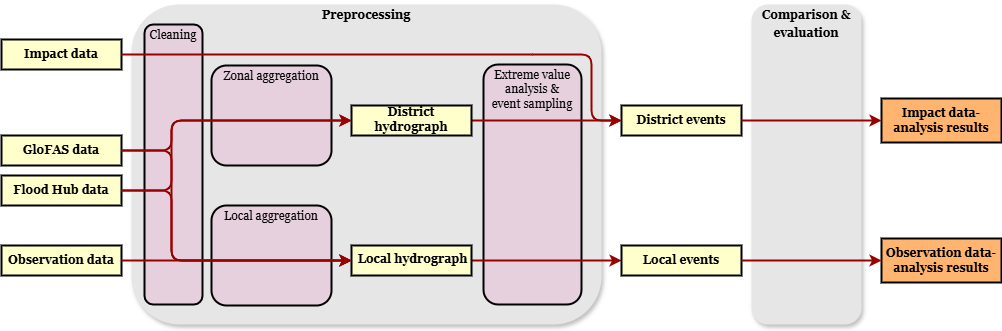

The diagram above was exported from draw.io. Its source (the exported page's mxGraphModel, read from the mxfile embedded in the PNG):
<mxGraphModel dx="931" dy="530" grid="1" gridSize="10" guides="1" tooltips="1" connect="1" arrows="1" fold="1" page="1" pageScale="1" pageWidth="826" pageHeight="1169" background="none" math="0" shadow="0">
  <root>
    <mxCell id="0" />
    <mxCell id="1" parent="0" />
    <mxCell id="nIoSo-jfhhT5zNICqgYc-1" value="&lt;p style=&quot;margin: 4px 0px 0px; text-align: center;&quot;&gt;Preprocessing&lt;/p&gt;" style="verticalAlign=middle;align=center;overflow=fill;fontSize=12;fontFamily=Georgia;html=1;rounded=1;fontStyle=1;strokeWidth=3;fillColor=#E6E6E6;shadow=1;strokeColor=none;" parent="1" vertex="1">
      <mxGeometry x="150" y="20" width="470" height="320" as="geometry" />
    </mxCell>
    <mxCell id="nIoSo-jfhhT5zNICqgYc-2" value="Flood Hub data" style="whiteSpace=wrap;align=center;verticalAlign=middle;fontStyle=1;strokeWidth=2;fillColor=#FFFFCC;fontFamily=Georgia;" parent="1" vertex="1">
      <mxGeometry x="20" y="191" width="120" height="30" as="geometry" />
    </mxCell>
    <mxCell id="nIoSo-jfhhT5zNICqgYc-3" value="GloFAS data" style="whiteSpace=wrap;align=center;verticalAlign=middle;fontStyle=1;strokeWidth=2;fillColor=#FFFFCC;fontFamily=Georgia;" parent="1" vertex="1">
      <mxGeometry x="20" y="151" width="120" height="30" as="geometry" />
    </mxCell>
    <mxCell id="nIoSo-jfhhT5zNICqgYc-4" value="Impact data" style="whiteSpace=wrap;align=center;verticalAlign=middle;fontStyle=1;strokeWidth=2;fillColor=#FFFFCC;fontFamily=Georgia;" parent="1" vertex="1">
      <mxGeometry x="20" y="55" width="120" height="30" as="geometry" />
    </mxCell>
    <mxCell id="nIoSo-jfhhT5zNICqgYc-5" value="Observation data" style="whiteSpace=wrap;align=center;verticalAlign=middle;fontStyle=1;strokeWidth=2;fillColor=#FFFFCC;fontFamily=Georgia;" parent="1" vertex="1">
      <mxGeometry x="20" y="261" width="120" height="30" as="geometry" />
    </mxCell>
    <mxCell id="nIoSo-jfhhT5zNICqgYc-6" value="&lt;p style=&quot;margin: 4px 0px 0px; text-align: center;&quot;&gt;&lt;span style=&quot;font-weight: normal;&quot;&gt;Cleaning&lt;/span&gt;&lt;/p&gt;" style="verticalAlign=middle;align=center;overflow=fill;fontSize=12;fontFamily=Georgia;html=1;rounded=1;fontStyle=1;strokeWidth=2;fillColor=#E6D0DE;strokeColor=default;" parent="1" vertex="1">
      <mxGeometry x="163" y="40" width="58" height="280" as="geometry" />
    </mxCell>
    <mxCell id="nIoSo-jfhhT5zNICqgYc-7" value="&lt;p style=&quot;margin: 4px 0px 0px; text-align: center;&quot;&gt;&lt;span style=&quot;font-weight: normal;&quot;&gt;Local aggregation&lt;/span&gt;&lt;/p&gt;" style="verticalAlign=middle;align=center;overflow=fill;fontSize=12;fontFamily=Georgia;html=1;rounded=1;fontStyle=1;strokeWidth=2;fillColor=#E6D0DE;rotation=0;strokeColor=default;" parent="1" vertex="1">
      <mxGeometry x="230" y="221" width="120" height="100" as="geometry" />
    </mxCell>
    <mxCell id="nIoSo-jfhhT5zNICqgYc-8" value="&lt;p style=&quot;margin: 4px 0px 0px; text-align: center;&quot;&gt;&lt;span style=&quot;font-weight: normal;&quot;&gt;Extreme value&lt;br&gt;analysis &amp;amp; &lt;br&gt;event sampling&lt;/span&gt;&lt;/p&gt;" style="verticalAlign=middle;align=center;overflow=fill;fontSize=12;fontFamily=Georgia;html=1;rounded=1;fontStyle=1;strokeWidth=2;fillColor=#E6D0DE;strokeColor=default;" parent="1" vertex="1">
      <mxGeometry x="502" y="80" width="98" height="240" as="geometry" />
    </mxCell>
    <mxCell id="nIoSo-jfhhT5zNICqgYc-9" value="&lt;p style=&quot;margin: 4px 0px 0px; text-align: center;&quot;&gt;&lt;span style=&quot;font-weight: normal;&quot;&gt;Zonal aggregation&lt;/span&gt;&lt;/p&gt;" style="verticalAlign=middle;align=center;overflow=fill;fontSize=12;fontFamily=Georgia;html=1;rounded=1;fontStyle=1;strokeWidth=2;fillColor=#E6D0DE;rotation=0;strokeColor=default;" parent="1" vertex="1">
      <mxGeometry x="230" y="81" width="120" height="100" as="geometry" />
    </mxCell>
    <mxCell id="nIoSo-jfhhT5zNICqgYc-10" style="edgeStyle=elbowEdgeStyle;shape=connector;rounded=1;orthogonalLoop=1;jettySize=auto;elbow=horizontal;html=1;strokeColor=#990000;strokeWidth=2;align=center;verticalAlign=middle;fontFamily=Georgia;fontSize=11;fontColor=default;labelBackgroundColor=default;endArrow=classic;entryX=0;entryY=0.5;entryDx=0;entryDy=0;" parent="1" source="nIoSo-jfhhT5zNICqgYc-3" target="nIoSo-jfhhT5zNICqgYc-12" edge="1">
      <mxGeometry relative="1" as="geometry">
        <mxPoint x="330" y="141" as="targetPoint" />
        <Array as="points">
          <mxPoint x="190" y="150" />
        </Array>
      </mxGeometry>
    </mxCell>
    <mxCell id="nIoSo-jfhhT5zNICqgYc-11" style="edgeStyle=elbowEdgeStyle;shape=connector;rounded=1;orthogonalLoop=1;jettySize=auto;elbow=horizontal;html=1;entryX=0;entryY=0.5;entryDx=0;entryDy=0;strokeColor=#990000;strokeWidth=2;align=center;verticalAlign=middle;fontFamily=Georgia;fontSize=11;fontColor=default;labelBackgroundColor=default;endArrow=classic;" parent="1" source="nIoSo-jfhhT5zNICqgYc-12" target="nIoSo-jfhhT5zNICqgYc-19" edge="1">
      <mxGeometry relative="1" as="geometry" />
    </mxCell>
    <mxCell id="nIoSo-jfhhT5zNICqgYc-12" value="District hydrograph" style="whiteSpace=wrap;align=center;verticalAlign=middle;fontStyle=1;strokeWidth=2;fillColor=#FFFFCC;fontFamily=Georgia;spacingBottom=0;spacingTop=-3;" parent="1" vertex="1">
      <mxGeometry x="370" y="121" width="120" height="30" as="geometry" />
    </mxCell>
    <mxCell id="nIoSo-jfhhT5zNICqgYc-13" style="edgeStyle=elbowEdgeStyle;shape=connector;rounded=1;orthogonalLoop=1;jettySize=auto;elbow=horizontal;html=1;entryX=0;entryY=0.5;entryDx=0;entryDy=0;strokeColor=#990000;strokeWidth=2;align=center;verticalAlign=middle;fontFamily=Georgia;fontSize=11;fontColor=default;labelBackgroundColor=default;endArrow=classic;" parent="1" source="nIoSo-jfhhT5zNICqgYc-2" target="nIoSo-jfhhT5zNICqgYc-12" edge="1">
      <mxGeometry relative="1" as="geometry">
        <Array as="points">
          <mxPoint x="190" y="170" />
        </Array>
      </mxGeometry>
    </mxCell>
    <mxCell id="nIoSo-jfhhT5zNICqgYc-14" style="edgeStyle=elbowEdgeStyle;shape=connector;rounded=1;orthogonalLoop=1;jettySize=auto;elbow=horizontal;html=1;entryX=0;entryY=0.5;entryDx=0;entryDy=0;strokeColor=#990000;strokeWidth=2;align=center;verticalAlign=middle;fontFamily=Georgia;fontSize=11;fontColor=default;labelBackgroundColor=default;endArrow=classic;" parent="1" source="nIoSo-jfhhT5zNICqgYc-15" target="nIoSo-jfhhT5zNICqgYc-26" edge="1">
      <mxGeometry relative="1" as="geometry" />
    </mxCell>
    <mxCell id="nIoSo-jfhhT5zNICqgYc-15" value=" Local hydrograph" style="whiteSpace=wrap;align=center;verticalAlign=middle;fontStyle=1;strokeWidth=2;fillColor=#FFFFCC;fontFamily=Georgia;spacingBottom=0;spacingTop=-2;" parent="1" vertex="1">
      <mxGeometry x="370" y="261" width="120" height="30" as="geometry" />
    </mxCell>
    <mxCell id="nIoSo-jfhhT5zNICqgYc-16" style="edgeStyle=elbowEdgeStyle;shape=connector;rounded=1;orthogonalLoop=1;jettySize=auto;elbow=horizontal;html=1;entryX=0;entryY=0.5;entryDx=0;entryDy=0;strokeColor=#990000;strokeWidth=2;align=center;verticalAlign=middle;fontFamily=Georgia;fontSize=11;fontColor=default;labelBackgroundColor=default;endArrow=classic;exitX=1;exitY=0.5;exitDx=0;exitDy=0;" parent="1" source="nIoSo-jfhhT5zNICqgYc-5" edge="1">
      <mxGeometry relative="1" as="geometry">
        <Array as="points">
          <mxPoint x="190" y="290" />
        </Array>
        <mxPoint x="140" y="290" as="sourcePoint" />
        <mxPoint x="370" y="276" as="targetPoint" />
      </mxGeometry>
    </mxCell>
    <mxCell id="nIoSo-jfhhT5zNICqgYc-17" style="edgeStyle=elbowEdgeStyle;shape=connector;rounded=1;orthogonalLoop=1;jettySize=auto;elbow=horizontal;html=1;entryX=0;entryY=0.5;entryDx=0;entryDy=0;strokeColor=#990000;strokeWidth=2;align=center;verticalAlign=middle;fontFamily=Georgia;fontSize=11;fontColor=default;labelBackgroundColor=default;endArrow=classic;" parent="1" source="nIoSo-jfhhT5zNICqgYc-2" target="nIoSo-jfhhT5zNICqgYc-15" edge="1">
      <mxGeometry relative="1" as="geometry">
        <Array as="points">
          <mxPoint x="190" y="260" />
        </Array>
      </mxGeometry>
    </mxCell>
    <mxCell id="nIoSo-jfhhT5zNICqgYc-18" style="edgeStyle=elbowEdgeStyle;shape=connector;rounded=1;orthogonalLoop=1;jettySize=auto;elbow=horizontal;html=1;entryX=0;entryY=0.5;entryDx=0;entryDy=0;strokeColor=#990000;strokeWidth=2;align=center;verticalAlign=middle;fontFamily=Georgia;fontSize=11;fontColor=default;labelBackgroundColor=default;endArrow=classic;" parent="1" source="nIoSo-jfhhT5zNICqgYc-3" target="nIoSo-jfhhT5zNICqgYc-15" edge="1">
      <mxGeometry relative="1" as="geometry">
        <Array as="points">
          <mxPoint x="190" y="230" />
        </Array>
      </mxGeometry>
    </mxCell>
    <mxCell id="nIoSo-jfhhT5zNICqgYc-19" value="District events" style="whiteSpace=wrap;align=center;verticalAlign=middle;fontStyle=1;strokeWidth=2;fillColor=#FFFFCC;fontFamily=Georgia;" parent="1" vertex="1">
      <mxGeometry x="640" y="121" width="120" height="30" as="geometry" />
    </mxCell>
    <mxCell id="nIoSo-jfhhT5zNICqgYc-20" value="&lt;p style=&quot;margin: 4px 0px 0px; text-align: center;&quot;&gt;Comparison &amp;amp;&lt;/p&gt;&lt;p style=&quot;margin: 4px 0px 0px; text-align: center;&quot;&gt;evaluation&lt;/p&gt;" style="verticalAlign=middle;align=center;overflow=fill;fontSize=12;fontFamily=Georgia;html=1;rounded=1;fontStyle=1;strokeWidth=3;fillColor=#E6E6E6;shadow=1;strokeColor=none;" parent="1" vertex="1">
      <mxGeometry x="770" y="20" width="110" height="320" as="geometry" />
    </mxCell>
    <mxCell id="nIoSo-jfhhT5zNICqgYc-21" value="Impact data-analysis results" style="whiteSpace=wrap;align=center;verticalAlign=middle;fontStyle=1;strokeWidth=2;fillColor=#FFB570;fontFamily=Georgia;" parent="1" vertex="1">
      <mxGeometry x="900" y="114" width="120" height="44" as="geometry" />
    </mxCell>
    <mxCell id="nIoSo-jfhhT5zNICqgYc-22" style="edgeStyle=elbowEdgeStyle;shape=connector;rounded=1;orthogonalLoop=1;jettySize=auto;elbow=horizontal;html=1;exitX=1;exitY=0.5;exitDx=0;exitDy=0;entryX=0;entryY=0.5;entryDx=0;entryDy=0;strokeColor=#990000;strokeWidth=2;align=center;verticalAlign=middle;fontFamily=Georgia;fontSize=11;fontColor=default;labelBackgroundColor=default;endArrow=classic;" parent="1" source="nIoSo-jfhhT5zNICqgYc-19" target="nIoSo-jfhhT5zNICqgYc-21" edge="1">
      <mxGeometry relative="1" as="geometry" />
    </mxCell>
    <mxCell id="nIoSo-jfhhT5zNICqgYc-23" value="" style="edgeStyle=elbowEdgeStyle;shape=connector;rounded=1;orthogonalLoop=1;jettySize=auto;elbow=horizontal;html=1;strokeColor=#990000;strokeWidth=2;align=center;verticalAlign=middle;fontFamily=Georgia;fontSize=11;fontColor=default;labelBackgroundColor=default;endArrow=none;exitX=1;exitY=0.5;exitDx=0;exitDy=0;startFill=0;" parent="1" source="nIoSo-jfhhT5zNICqgYc-4" target="nIoSo-jfhhT5zNICqgYc-25" edge="1">
      <mxGeometry relative="1" as="geometry">
        <mxPoint x="140" y="126" as="sourcePoint" />
        <mxPoint x="630" y="25" as="targetPoint" />
        <Array as="points">
          <mxPoint x="190" y="60" />
        </Array>
      </mxGeometry>
    </mxCell>
    <mxCell id="nIoSo-jfhhT5zNICqgYc-24" style="edgeStyle=elbowEdgeStyle;shape=connector;rounded=1;orthogonalLoop=1;jettySize=auto;elbow=horizontal;html=1;entryX=0;entryY=0.5;entryDx=0;entryDy=0;strokeColor=#990000;strokeWidth=2;align=center;verticalAlign=middle;fontFamily=Georgia;fontSize=11;fontColor=default;labelBackgroundColor=default;endArrow=classic;" parent="1" source="nIoSo-jfhhT5zNICqgYc-25" target="nIoSo-jfhhT5zNICqgYc-19" edge="1">
      <mxGeometry relative="1" as="geometry">
        <mxPoint x="590" y="30" as="sourcePoint" />
        <Array as="points">
          <mxPoint x="610" y="130" />
        </Array>
      </mxGeometry>
    </mxCell>
    <mxCell id="nIoSo-jfhhT5zNICqgYc-25" value="" style="shape=waypoint;sketch=0;size=6;pointerEvents=1;points=[];fillColor=none;resizable=0;rotatable=0;perimeter=centerPerimeter;snapToPoint=1;fontFamily=Georgia;fontSize=11;fontColor=default;labelBackgroundColor=default;shadow=1;opacity=0;" parent="1" vertex="1">
      <mxGeometry x="541" y="60" width="20" height="20" as="geometry" />
    </mxCell>
    <mxCell id="nIoSo-jfhhT5zNICqgYc-26" value="Local events" style="whiteSpace=wrap;align=center;verticalAlign=middle;fontStyle=1;strokeWidth=2;fillColor=#FFFFCC;fontFamily=Georgia;" parent="1" vertex="1">
      <mxGeometry x="640" y="261" width="120" height="30" as="geometry" />
    </mxCell>
    <mxCell id="nIoSo-jfhhT5zNICqgYc-27" value="Observation data-analysis results" style="whiteSpace=wrap;align=center;verticalAlign=middle;fontStyle=1;strokeWidth=2;fillColor=#FFB570;fontFamily=Georgia;" parent="1" vertex="1">
      <mxGeometry x="900" y="254" width="120" height="44" as="geometry" />
    </mxCell>
    <mxCell id="nIoSo-jfhhT5zNICqgYc-28" style="edgeStyle=elbowEdgeStyle;shape=connector;rounded=1;orthogonalLoop=1;jettySize=auto;elbow=horizontal;html=1;exitX=1;exitY=0.5;exitDx=0;exitDy=0;entryX=0;entryY=0.5;entryDx=0;entryDy=0;strokeColor=#990000;strokeWidth=2;align=center;verticalAlign=middle;fontFamily=Georgia;fontSize=11;fontColor=default;labelBackgroundColor=default;endArrow=classic;" parent="1" target="nIoSo-jfhhT5zNICqgYc-27" edge="1">
      <mxGeometry relative="1" as="geometry">
        <mxPoint x="760" y="276" as="sourcePoint" />
      </mxGeometry>
    </mxCell>
  </root>
</mxGraphModel>